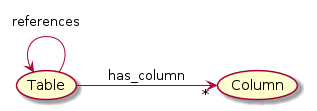

The diagram above was rendered by PlantUML. Its source (embedded in the PNG):
@startuml
skinparam backgroundColor white
left to right direction

(Table) -->"*" (Column): has_column
Table  <-- Table :"references"


@enduml